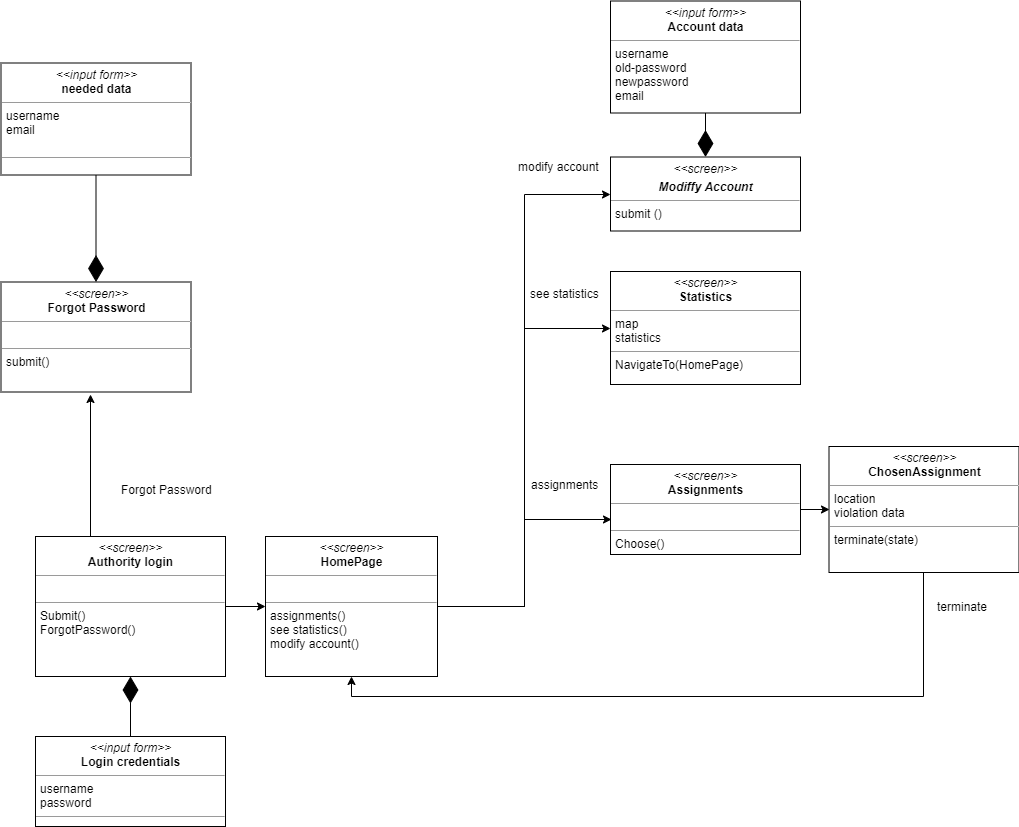

The diagram above was exported from draw.io. Its source (the exported page's mxGraphModel, read from the mxfile embedded in the PNG):
<mxGraphModel dx="1422" dy="788" grid="0" gridSize="10" guides="1" tooltips="1" connect="1" arrows="1" fold="1" page="0" pageScale="1" pageWidth="827" pageHeight="1169" math="0" shadow="0">
  <root>
    <mxCell id="0" />
    <mxCell id="1" parent="0" />
    <mxCell id="hCtvySbu79hOeFiaf7pQ-13" style="edgeStyle=orthogonalEdgeStyle;rounded=0;orthogonalLoop=1;jettySize=auto;html=1;exitX=0.5;exitY=0;exitDx=0;exitDy=0;" parent="1" source="hCtvySbu79hOeFiaf7pQ-5" edge="1">
      <mxGeometry relative="1" as="geometry">
        <mxPoint x="75" y="148" as="targetPoint" />
        <Array as="points">
          <mxPoint x="75" y="290" />
        </Array>
      </mxGeometry>
    </mxCell>
    <mxCell id="hCtvySbu79hOeFiaf7pQ-22" value="Forgot Password" style="text;html=1;align=center;verticalAlign=middle;resizable=0;points=[];;labelBackgroundColor=#ffffff;" parent="hCtvySbu79hOeFiaf7pQ-13" vertex="1" connectable="0">
      <mxGeometry x="0.2898" y="-47" relative="1" as="geometry">
        <mxPoint x="29" y="29.5" as="offset" />
      </mxGeometry>
    </mxCell>
    <mxCell id="hCtvySbu79hOeFiaf7pQ-27" style="edgeStyle=orthogonalEdgeStyle;rounded=0;orthogonalLoop=1;jettySize=auto;html=1;exitX=1;exitY=0.5;exitDx=0;exitDy=0;entryX=0;entryY=0.5;entryDx=0;entryDy=0;" parent="1" source="hCtvySbu79hOeFiaf7pQ-5" target="hCtvySbu79hOeFiaf7pQ-23" edge="1">
      <mxGeometry relative="1" as="geometry" />
    </mxCell>
    <mxCell id="hCtvySbu79hOeFiaf7pQ-5" value="&lt;p style=&quot;margin: 0px ; margin-top: 4px ; text-align: center&quot;&gt;&lt;i&gt;&amp;lt;&amp;lt;screen&amp;gt;&amp;gt;&lt;/i&gt;&lt;br&gt;&lt;b&gt;Authority login&lt;/b&gt;&lt;/p&gt;&lt;hr size=&quot;1&quot;&gt;&lt;p style=&quot;margin: 0px ; margin-left: 4px&quot;&gt;&lt;br&gt;&lt;/p&gt;&lt;hr size=&quot;1&quot;&gt;&lt;p style=&quot;margin: 0px ; margin-left: 4px&quot;&gt;Submit()&lt;/p&gt;&lt;p style=&quot;margin: 0px ; margin-left: 4px&quot;&gt;&lt;span&gt;ForgotPassword()&lt;/span&gt;&lt;br&gt;&lt;/p&gt;" style="verticalAlign=top;align=left;overflow=fill;fontSize=12;fontFamily=Helvetica;html=1;" parent="1" vertex="1">
      <mxGeometry x="20" y="290" width="190" height="140" as="geometry" />
    </mxCell>
    <mxCell id="hCtvySbu79hOeFiaf7pQ-6" value="&lt;p style=&quot;margin: 0px ; margin-top: 4px ; text-align: center&quot;&gt;&lt;i&gt;&amp;lt;&amp;lt;input form&amp;gt;&amp;gt;&lt;/i&gt;&lt;br&gt;&lt;b&gt;Login credentials&lt;/b&gt;&lt;/p&gt;&lt;hr size=&quot;1&quot;&gt;&lt;p style=&quot;margin: 0px ; margin-left: 4px&quot;&gt;username&lt;/p&gt;&lt;p style=&quot;margin: 0px ; margin-left: 4px&quot;&gt;password&lt;/p&gt;&lt;hr size=&quot;1&quot;&gt;&lt;p style=&quot;margin: 0px ; margin-left: 4px&quot;&gt;&lt;br&gt;&lt;/p&gt;" style="verticalAlign=top;align=left;overflow=fill;fontSize=12;fontFamily=Helvetica;html=1;" parent="1" vertex="1">
      <mxGeometry x="20" y="490" width="190" height="90" as="geometry" />
    </mxCell>
    <mxCell id="hCtvySbu79hOeFiaf7pQ-7" value="" style="endArrow=diamondThin;endFill=1;endSize=24;html=1;exitX=0.5;exitY=0;exitDx=0;exitDy=0;entryX=0.5;entryY=1;entryDx=0;entryDy=0;" parent="1" source="hCtvySbu79hOeFiaf7pQ-6" target="hCtvySbu79hOeFiaf7pQ-5" edge="1">
      <mxGeometry width="160" relative="1" as="geometry">
        <mxPoint x="20" y="480" as="sourcePoint" />
        <mxPoint x="115" y="260" as="targetPoint" />
      </mxGeometry>
    </mxCell>
    <mxCell id="hCtvySbu79hOeFiaf7pQ-9" value="&lt;p style=&quot;margin: 0px ; margin-top: 4px ; text-align: center&quot;&gt;&lt;i&gt;&amp;lt;&amp;lt;screen&amp;gt;&amp;gt;&lt;/i&gt;&lt;br&gt;&lt;b&gt;Forgot Password&lt;/b&gt;&lt;/p&gt;&lt;hr size=&quot;1&quot;&gt;&lt;p style=&quot;margin: 0px ; margin-left: 4px&quot;&gt;&lt;br&gt;&lt;/p&gt;&lt;hr size=&quot;1&quot;&gt;&lt;p style=&quot;margin: 0px ; margin-left: 4px&quot;&gt;&lt;span&gt;submit()&lt;/span&gt;&lt;br&gt;&lt;/p&gt;&lt;p style=&quot;margin: 0px ; margin-left: 4px&quot;&gt;&lt;br&gt;&lt;/p&gt;" style="verticalAlign=top;align=left;overflow=fill;fontSize=12;fontFamily=Helvetica;html=1;" parent="1" vertex="1">
      <mxGeometry x="-14.5" y="35.5" width="190" height="110" as="geometry" />
    </mxCell>
    <mxCell id="hCtvySbu79hOeFiaf7pQ-28" style="edgeStyle=orthogonalEdgeStyle;rounded=0;orthogonalLoop=1;jettySize=auto;html=1;exitX=1;exitY=0.5;exitDx=0;exitDy=0;entryX=0;entryY=0.5;entryDx=0;entryDy=0;" parent="1" source="hCtvySbu79hOeFiaf7pQ-23" target="hCtvySbu79hOeFiaf7pQ-25" edge="1">
      <mxGeometry relative="1" as="geometry" />
    </mxCell>
    <mxCell id="hCtvySbu79hOeFiaf7pQ-31" style="edgeStyle=orthogonalEdgeStyle;rounded=0;orthogonalLoop=1;jettySize=auto;html=1;entryX=0;entryY=0.5;entryDx=0;entryDy=0;" parent="1" source="hCtvySbu79hOeFiaf7pQ-23" target="hCtvySbu79hOeFiaf7pQ-29" edge="1">
      <mxGeometry relative="1" as="geometry" />
    </mxCell>
    <mxCell id="hCtvySbu79hOeFiaf7pQ-32" style="edgeStyle=orthogonalEdgeStyle;rounded=0;orthogonalLoop=1;jettySize=auto;html=1;entryX=0.003;entryY=0.606;entryDx=0;entryDy=0;entryPerimeter=0;" parent="1" source="hCtvySbu79hOeFiaf7pQ-23" target="hCtvySbu79hOeFiaf7pQ-30" edge="1">
      <mxGeometry relative="1" as="geometry" />
    </mxCell>
    <mxCell id="hCtvySbu79hOeFiaf7pQ-23" value="&lt;p style=&quot;margin: 0px ; margin-top: 4px ; text-align: center&quot;&gt;&lt;i&gt;&amp;lt;&amp;lt;screen&amp;gt;&amp;gt;&lt;/i&gt;&lt;br&gt;&lt;b&gt;HomePage&lt;/b&gt;&lt;/p&gt;&lt;hr size=&quot;1&quot;&gt;&lt;p style=&quot;margin: 0px ; margin-left: 4px&quot;&gt;&lt;br&gt;&lt;/p&gt;&lt;hr size=&quot;1&quot;&gt;&lt;p style=&quot;margin: 0px ; margin-left: 4px&quot;&gt;&lt;span&gt;assignments&lt;/span&gt;&lt;span&gt;()&lt;/span&gt;&lt;/p&gt;&lt;p style=&quot;margin: 0px ; margin-left: 4px&quot;&gt;&lt;span&gt;see statistics()&lt;/span&gt;&lt;/p&gt;&lt;p style=&quot;margin: 0px ; margin-left: 4px&quot;&gt;modify account()&lt;/p&gt;" style="verticalAlign=top;align=left;overflow=fill;fontSize=12;fontFamily=Helvetica;html=1;" parent="1" vertex="1">
      <mxGeometry x="250" y="290" width="172" height="140" as="geometry" />
    </mxCell>
    <mxCell id="hCtvySbu79hOeFiaf7pQ-25" value="&lt;p style=&quot;margin: 0px ; margin-top: 4px ; text-align: center&quot;&gt;&lt;i&gt;&amp;lt;&amp;lt;screen&amp;gt;&amp;gt;&lt;/i&gt;&lt;br&gt;&lt;b&gt;Statistics&lt;/b&gt;&lt;/p&gt;&lt;hr size=&quot;1&quot;&gt;&lt;p style=&quot;margin: 0px ; margin-left: 4px&quot;&gt;map&amp;nbsp;&lt;/p&gt;&lt;p style=&quot;margin: 0px ; margin-left: 4px&quot;&gt;statistics&lt;/p&gt;&lt;hr size=&quot;1&quot;&gt;&lt;p style=&quot;margin: 0px ; margin-left: 4px&quot;&gt;NavigateTo(HomePage)&lt;/p&gt;" style="verticalAlign=top;align=left;overflow=fill;fontSize=12;fontFamily=Helvetica;html=1;" parent="1" vertex="1">
      <mxGeometry x="595" y="25" width="190" height="113" as="geometry" />
    </mxCell>
    <mxCell id="hCtvySbu79hOeFiaf7pQ-29" value="&lt;p style=&quot;margin: 0px ; margin-top: 4px ; text-align: center&quot;&gt;&lt;i&gt;&amp;lt;&amp;lt;screen&amp;gt;&amp;gt;&lt;/i&gt;&lt;br&gt;&lt;/p&gt;&lt;p style=&quot;margin: 0px ; margin-top: 4px ; text-align: center&quot;&gt;&lt;b&gt;&lt;i&gt;Modiffy Account&lt;/i&gt;&lt;/b&gt;&lt;/p&gt;&lt;hr size=&quot;1&quot;&gt;&lt;p style=&quot;margin: 0px ; margin-left: 4px&quot;&gt;submit (&lt;span&gt;)&lt;/span&gt;&lt;/p&gt;" style="verticalAlign=top;align=left;overflow=fill;fontSize=12;fontFamily=Helvetica;html=1;" parent="1" vertex="1">
      <mxGeometry x="595" y="-89.5" width="190" height="74" as="geometry" />
    </mxCell>
    <mxCell id="hCtvySbu79hOeFiaf7pQ-45" style="edgeStyle=orthogonalEdgeStyle;rounded=0;orthogonalLoop=1;jettySize=auto;html=1;exitX=1;exitY=0.5;exitDx=0;exitDy=0;entryX=0;entryY=0.5;entryDx=0;entryDy=0;" parent="1" source="hCtvySbu79hOeFiaf7pQ-30" target="hCtvySbu79hOeFiaf7pQ-44" edge="1">
      <mxGeometry relative="1" as="geometry" />
    </mxCell>
    <mxCell id="hCtvySbu79hOeFiaf7pQ-30" value="&lt;p style=&quot;margin: 0px ; margin-top: 4px ; text-align: center&quot;&gt;&lt;i&gt;&amp;lt;&amp;lt;screen&amp;gt;&amp;gt;&lt;/i&gt;&lt;br&gt;&lt;b&gt;Assignments&lt;/b&gt;&lt;/p&gt;&lt;hr size=&quot;1&quot;&gt;&lt;p style=&quot;margin: 0px ; margin-left: 4px&quot;&gt;&lt;br&gt;&lt;/p&gt;&lt;hr size=&quot;1&quot;&gt;&lt;p style=&quot;margin: 0px ; margin-left: 4px&quot;&gt;Choose()&lt;/p&gt;" style="verticalAlign=top;align=left;overflow=fill;fontSize=12;fontFamily=Helvetica;html=1;" parent="1" vertex="1">
      <mxGeometry x="595" y="218" width="190" height="90" as="geometry" />
    </mxCell>
    <mxCell id="hCtvySbu79hOeFiaf7pQ-33" value="modify account&lt;br&gt;" style="text;html=1;align=center;verticalAlign=middle;resizable=0;points=[];;autosize=1;" parent="1" vertex="1">
      <mxGeometry x="498" y="-89.5" width="91" height="18" as="geometry" />
    </mxCell>
    <mxCell id="hCtvySbu79hOeFiaf7pQ-34" value="&lt;p style=&quot;margin: 0px ; margin-top: 4px ; text-align: center&quot;&gt;&lt;i&gt;&amp;lt;&amp;lt;input form&amp;gt;&amp;gt;&lt;/i&gt;&lt;br&gt;&lt;b&gt;Account data&lt;/b&gt;&lt;/p&gt;&lt;hr size=&quot;1&quot;&gt;&lt;p style=&quot;margin: 0px ; margin-left: 4px&quot;&gt;username&lt;/p&gt;&lt;p style=&quot;margin: 0px ; margin-left: 4px&quot;&gt;old-password&lt;/p&gt;&lt;p style=&quot;margin: 0px ; margin-left: 4px&quot;&gt;newpassword&lt;/p&gt;&lt;p style=&quot;margin: 0px ; margin-left: 4px&quot;&gt;email&lt;/p&gt;&lt;p style=&quot;margin: 0px ; margin-left: 4px&quot;&gt;&lt;br&gt;&lt;/p&gt;&lt;hr size=&quot;1&quot;&gt;&lt;p style=&quot;margin: 0px ; margin-left: 4px&quot;&gt;&lt;br&gt;&lt;/p&gt;" style="verticalAlign=top;align=left;overflow=fill;fontSize=12;fontFamily=Helvetica;html=1;" parent="1" vertex="1">
      <mxGeometry x="595" y="-245.5" width="190" height="112" as="geometry" />
    </mxCell>
    <mxCell id="hCtvySbu79hOeFiaf7pQ-35" value="" style="endArrow=diamondThin;endFill=1;endSize=24;html=1;exitX=0.5;exitY=1;exitDx=0;exitDy=0;entryX=0.5;entryY=0;entryDx=0;entryDy=0;" parent="1" source="hCtvySbu79hOeFiaf7pQ-34" target="hCtvySbu79hOeFiaf7pQ-29" edge="1">
      <mxGeometry width="160" relative="1" as="geometry">
        <mxPoint x="125" y="500" as="sourcePoint" />
        <mxPoint x="125" y="440" as="targetPoint" />
        <Array as="points" />
      </mxGeometry>
    </mxCell>
    <mxCell id="hCtvySbu79hOeFiaf7pQ-42" value="&lt;p style=&quot;margin: 0px ; margin-top: 4px ; text-align: center&quot;&gt;&lt;i&gt;&amp;lt;&amp;lt;input form&amp;gt;&amp;gt;&lt;/i&gt;&lt;br&gt;&lt;b&gt;needed data&lt;/b&gt;&lt;/p&gt;&lt;hr size=&quot;1&quot;&gt;&lt;p style=&quot;margin: 0px ; margin-left: 4px&quot;&gt;username&lt;/p&gt;&lt;p style=&quot;margin: 0px ; margin-left: 4px&quot;&gt;&lt;span&gt;email&lt;/span&gt;&lt;br&gt;&lt;/p&gt;&lt;p style=&quot;margin: 0px ; margin-left: 4px&quot;&gt;&lt;br&gt;&lt;/p&gt;&lt;hr size=&quot;1&quot;&gt;&lt;p style=&quot;margin: 0px ; margin-left: 4px&quot;&gt;&lt;br&gt;&lt;/p&gt;" style="verticalAlign=top;align=left;overflow=fill;fontSize=12;fontFamily=Helvetica;html=1;" parent="1" vertex="1">
      <mxGeometry x="-14.5" y="-183.5" width="190" height="112" as="geometry" />
    </mxCell>
    <mxCell id="hCtvySbu79hOeFiaf7pQ-43" value="" style="endArrow=diamondThin;endFill=1;endSize=24;html=1;exitX=0.5;exitY=1;exitDx=0;exitDy=0;entryX=0.5;entryY=0;entryDx=0;entryDy=0;" parent="1" source="hCtvySbu79hOeFiaf7pQ-42" target="hCtvySbu79hOeFiaf7pQ-9" edge="1">
      <mxGeometry width="160" relative="1" as="geometry">
        <mxPoint x="215" y="-63" as="sourcePoint" />
        <mxPoint x="-75" y="-8" as="targetPoint" />
        <Array as="points" />
      </mxGeometry>
    </mxCell>
    <mxCell id="hCtvySbu79hOeFiaf7pQ-52" style="edgeStyle=orthogonalEdgeStyle;rounded=0;orthogonalLoop=1;jettySize=auto;html=1;entryX=0.5;entryY=1;entryDx=0;entryDy=0;" parent="1" source="hCtvySbu79hOeFiaf7pQ-44" target="hCtvySbu79hOeFiaf7pQ-23" edge="1">
      <mxGeometry relative="1" as="geometry">
        <Array as="points">
          <mxPoint x="908" y="450" />
          <mxPoint x="336" y="450" />
        </Array>
      </mxGeometry>
    </mxCell>
    <mxCell id="hCtvySbu79hOeFiaf7pQ-44" value="&lt;p style=&quot;margin: 0px ; margin-top: 4px ; text-align: center&quot;&gt;&lt;i&gt;&amp;lt;&amp;lt;screen&amp;gt;&amp;gt;&lt;/i&gt;&lt;br&gt;&lt;b&gt;ChosenAssignment&lt;/b&gt;&lt;/p&gt;&lt;hr size=&quot;1&quot;&gt;&lt;p style=&quot;margin: 0px ; margin-left: 4px&quot;&gt;location&lt;/p&gt;&lt;p style=&quot;margin: 0px ; margin-left: 4px&quot;&gt;violation data&lt;/p&gt;&lt;hr size=&quot;1&quot;&gt;&lt;p style=&quot;margin: 0px ; margin-left: 4px&quot;&gt;terminate(state)&lt;/p&gt;&lt;p style=&quot;margin: 0px ; margin-left: 4px&quot;&gt;&lt;br&gt;&lt;/p&gt;" style="verticalAlign=top;align=left;overflow=fill;fontSize=12;fontFamily=Helvetica;html=1;" parent="1" vertex="1">
      <mxGeometry x="813.5" y="200" width="190" height="126" as="geometry" />
    </mxCell>
    <mxCell id="hCtvySbu79hOeFiaf7pQ-48" value="see statistics" style="text;html=1;align=center;verticalAlign=middle;resizable=0;points=[];;autosize=1;" parent="1" vertex="1">
      <mxGeometry x="510" y="38" width="79" height="18" as="geometry" />
    </mxCell>
    <mxCell id="hCtvySbu79hOeFiaf7pQ-49" value="assignments" style="text;html=1;align=center;verticalAlign=middle;resizable=0;points=[];;autosize=1;" parent="1" vertex="1">
      <mxGeometry x="511" y="229" width="77" height="18" as="geometry" />
    </mxCell>
    <mxCell id="hCtvySbu79hOeFiaf7pQ-53" value="terminate&lt;br&gt;" style="text;html=1;align=center;verticalAlign=middle;resizable=0;points=[];;autosize=1;" parent="1" vertex="1">
      <mxGeometry x="917" y="351" width="60" height="18" as="geometry" />
    </mxCell>
  </root>
</mxGraphModel>